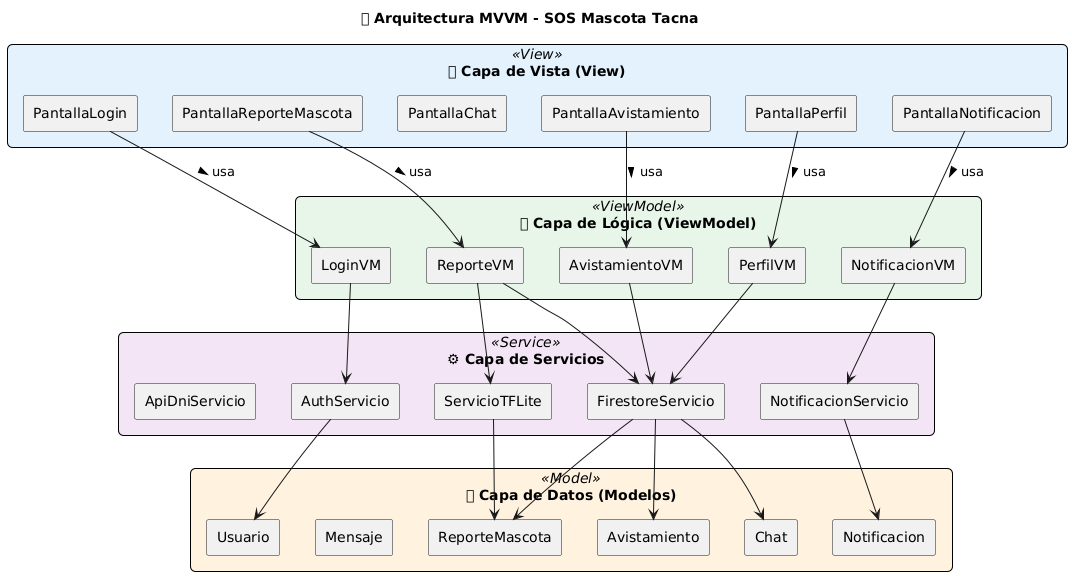

The diagram above was rendered by PlantUML. Its source (embedded in the PNG):
@startuml
title 🧩 Arquitectura MVVM - SOS Mascota Tacna

skinparam componentStyle rectangle
skinparam rectangle {
  BackgroundColor<<View>> #E3F2FD
  BackgroundColor<<ViewModel>> #E8F5E9
  BackgroundColor<<Model>> #FFF3E0
  BackgroundColor<<Service>> #F3E5F5
  BorderColor Black
  FontColor Black
  RoundCorner 10
}

' ======================
' CAPA: VIEW
' ======================
rectangle "📱 **Capa de Vista (View)**" <<View>> {
  component "PantallaLogin" as login
  component "PantallaReporteMascota" as reporte
  component "PantallaAvistamiento" as avist
  component "PantallaChat" as chat
  component "PantallaPerfil" as perfil
  component "PantallaNotificacion" as notif
}

' ======================
' CAPA: VIEWMODEL
' ======================
rectangle "🧠 **Capa de Lógica (ViewModel)**" <<ViewModel>> {
  component "LoginVM" as vmLogin
  component "ReporteVM" as vmReporte
  component "AvistamientoVM" as vmAvist
  component "PerfilVM" as vmPerfil
  component "NotificacionVM" as vmNotif
}

' ======================
' CAPA: SERVICIOS
' ======================
rectangle "⚙ **Capa de Servicios**" <<Service>> {
  component "AuthServicio" as auth
  component "FirestoreServicio" as fs
  component "ServicioTFLite" as tflite
  component "NotificacionServicio" as notifServ
  component "ApiDniServicio" as dni
}

' ======================
' CAPA: MODELO
' ======================
rectangle "🗂 **Capa de Datos (Modelos)**" <<Model>> {
  component "Usuario" as user
  component "ReporteMascota" as rep
  component "Avistamiento" as av
  component "Chat" as chatM
  component "Mensaje" as msg
  component "Notificacion" as notifM
}

' ======================
' RELACIONES
' ======================

' View -> ViewModel
login --> vmLogin : usa >
reporte --> vmReporte : usa >
avist --> vmAvist : usa >
perfil --> vmPerfil : usa >
notif --> vmNotif : usa >

' ViewModel -> Servicios
vmLogin --> auth
vmReporte --> fs
vmReporte --> tflite
vmAvist --> fs
vmPerfil --> fs
vmNotif --> notifServ

' Servicios -> Modelo
fs --> rep
fs --> av
fs --> chatM
auth --> user
tflite --> rep
notifServ --> notifM
@enduml